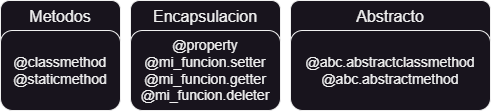

The diagram above was exported from draw.io. Its source (the exported page's mxGraphModel, read from the mxfile embedded in the PNG):
<mxGraphModel dx="1036" dy="606" grid="1" gridSize="10" guides="1" tooltips="1" connect="1" arrows="1" fold="1" page="1" pageScale="1" pageWidth="827" pageHeight="1169" math="0" shadow="0">
  <root>
    <mxCell id="0" />
    <mxCell id="1" parent="0" />
    <mxCell id="hkXFt2TWbaJ1qqzfYbQ2-5" value="Encapsulacion" style="rounded=1;whiteSpace=wrap;html=1;verticalAlign=top;fontSize=16;" vertex="1" parent="1">
      <mxGeometry x="170" y="200" width="150" height="60" as="geometry" />
    </mxCell>
    <mxCell id="hkXFt2TWbaJ1qqzfYbQ2-6" value="Abstracto" style="rounded=1;whiteSpace=wrap;html=1;verticalAlign=top;fontSize=16;" vertex="1" parent="1">
      <mxGeometry x="330" y="200" width="200" height="60" as="geometry" />
    </mxCell>
    <mxCell id="hkXFt2TWbaJ1qqzfYbQ2-4" value="Metodos" style="rounded=1;whiteSpace=wrap;html=1;verticalAlign=top;fontSize=16;" vertex="1" parent="1">
      <mxGeometry x="40" y="200" width="120" height="60" as="geometry" />
    </mxCell>
    <mxCell id="hkXFt2TWbaJ1qqzfYbQ2-1" value="@classmethod&lt;br style=&quot;font-size: 14px;&quot;&gt;@staticmethod" style="rounded=1;whiteSpace=wrap;html=1;fontSize=14;" vertex="1" parent="1">
      <mxGeometry x="40" y="230" width="120" height="80" as="geometry" />
    </mxCell>
    <mxCell id="hkXFt2TWbaJ1qqzfYbQ2-2" value="@property&lt;br style=&quot;font-size: 14px;&quot;&gt;@mi_funcion.setter&lt;br style=&quot;font-size: 14px;&quot;&gt;@mi_funcion.getter&lt;br&gt;@mi_funcion.deleter" style="rounded=1;whiteSpace=wrap;html=1;fontSize=14;" vertex="1" parent="1">
      <mxGeometry x="170" y="230" width="150" height="80" as="geometry" />
    </mxCell>
    <mxCell id="hkXFt2TWbaJ1qqzfYbQ2-3" value="@abc.abstractclassmethod&lt;br style=&quot;font-size: 14px;&quot;&gt;@abc.abstractmethod" style="rounded=1;whiteSpace=wrap;html=1;fontSize=14;" vertex="1" parent="1">
      <mxGeometry x="330" y="230" width="200" height="80" as="geometry" />
    </mxCell>
  </root>
</mxGraphModel>